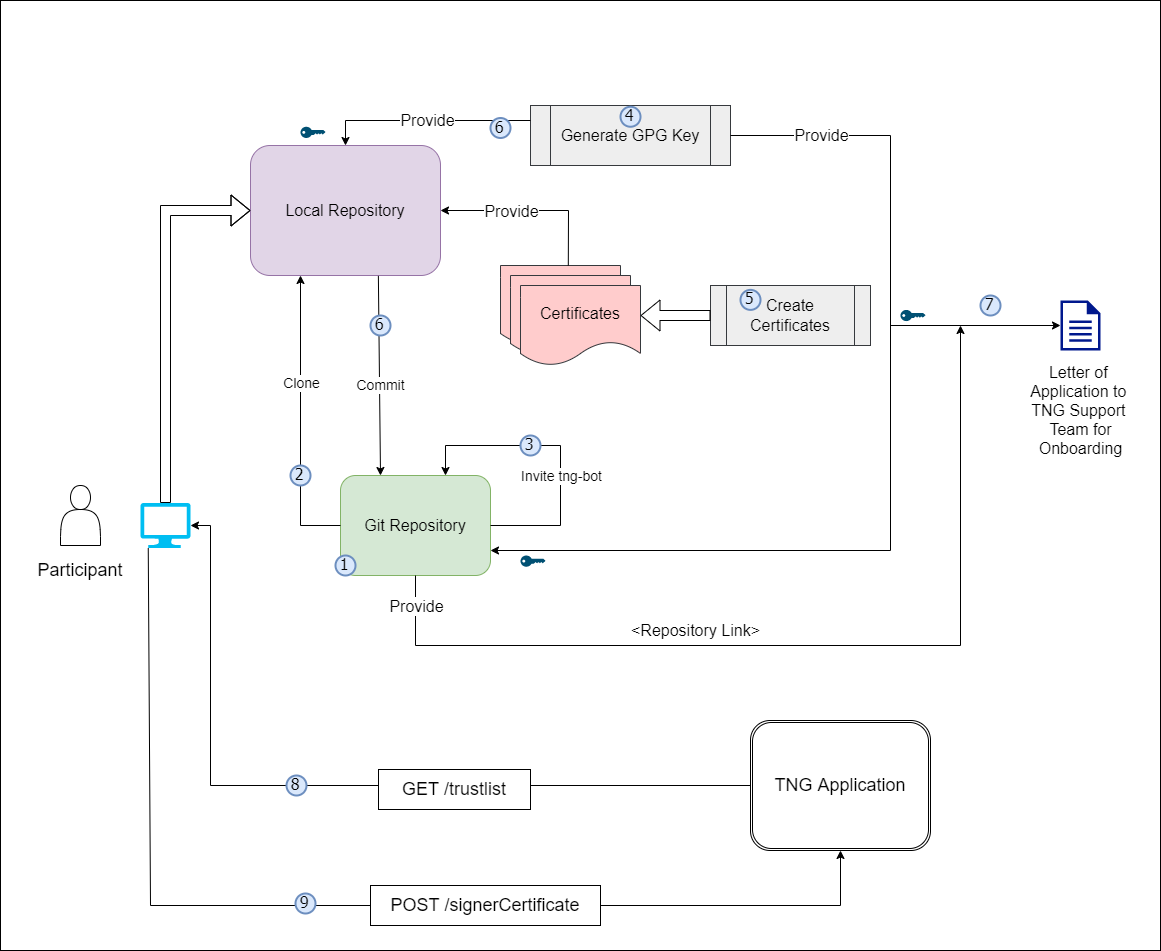

The diagram above was exported from draw.io. Its source (the exported page's mxGraphModel, read from the mxfile embedded in the PNG):
<mxGraphModel dx="1888" dy="1741" grid="1" gridSize="10" guides="1" tooltips="1" connect="1" arrows="1" fold="1" page="1" pageScale="1" pageWidth="850" pageHeight="1100" math="0" shadow="0">
  <root>
    <mxCell id="0" />
    <mxCell id="1" parent="0" />
    <mxCell id="6Qmgf8lXjo0ZotDeYviR-21" value="" style="rounded=1;whiteSpace=wrap;html=1;fontSize=18;" parent="1" vertex="1">
      <mxGeometry x="180" y="-40" width="840" height="650" as="geometry" />
    </mxCell>
    <mxCell id="x6_l4nZDoUBuoWfXId8Z-80" value="" style="rounded=0;whiteSpace=wrap;html=1;fontSize=16;fillColor=default;gradientColor=none;" parent="1" vertex="1">
      <mxGeometry x="-20" y="-85" width="1160" height="950" as="geometry" />
    </mxCell>
    <mxCell id="x6_l4nZDoUBuoWfXId8Z-7" value="Generate GPG Key" style="shape=process;whiteSpace=wrap;html=1;backgroundOutline=1;fontSize=16;fillColor=#eeeeee;strokeColor=#36393d;" parent="1" vertex="1">
      <mxGeometry x="510" y="20" width="200" height="60" as="geometry" />
    </mxCell>
    <mxCell id="x6_l4nZDoUBuoWfXId8Z-11" value="Local Repository" style="rounded=1;whiteSpace=wrap;html=1;fontSize=16;fillColor=#e1d5e7;strokeColor=#9673a6;" parent="1" vertex="1">
      <mxGeometry x="230" y="60" width="190" height="130" as="geometry" />
    </mxCell>
    <mxCell id="x6_l4nZDoUBuoWfXId8Z-13" value="Git Repository" style="rounded=1;whiteSpace=wrap;html=1;fontSize=16;fillColor=#d5e8d4;strokeColor=#82b366;" parent="1" vertex="1">
      <mxGeometry x="320" y="390" width="150" height="100" as="geometry" />
    </mxCell>
    <mxCell id="x6_l4nZDoUBuoWfXId8Z-19" value="" style="endArrow=classic;html=1;rounded=0;exitX=1;exitY=0.5;exitDx=0;exitDy=0;entryX=0.7;entryY=0;entryDx=0;entryDy=0;entryPerimeter=0;" parent="1" source="x6_l4nZDoUBuoWfXId8Z-13" target="x6_l4nZDoUBuoWfXId8Z-13" edge="1">
      <mxGeometry width="50" height="50" relative="1" as="geometry">
        <mxPoint x="590" y="340" as="sourcePoint" />
        <mxPoint x="640" y="290" as="targetPoint" />
        <Array as="points">
          <mxPoint x="540" y="440" />
          <mxPoint x="540" y="360" />
          <mxPoint x="425" y="360" />
        </Array>
      </mxGeometry>
    </mxCell>
    <mxCell id="x6_l4nZDoUBuoWfXId8Z-47" value="&lt;font style=&quot;font-size: 14px;&quot;&gt;Invite tng-bot&lt;/font&gt;" style="edgeLabel;html=1;align=center;verticalAlign=middle;resizable=0;points=[];" parent="x6_l4nZDoUBuoWfXId8Z-19" vertex="1" connectable="0">
      <mxGeometry x="-0.1485" relative="1" as="geometry">
        <mxPoint y="6" as="offset" />
      </mxGeometry>
    </mxCell>
    <mxCell id="x6_l4nZDoUBuoWfXId8Z-20" value="" style="endArrow=classic;html=1;rounded=0;exitX=0;exitY=0.5;exitDx=0;exitDy=0;" parent="1" source="x6_l4nZDoUBuoWfXId8Z-13" edge="1">
      <mxGeometry width="50" height="50" relative="1" as="geometry">
        <mxPoint x="510" y="330" as="sourcePoint" />
        <mxPoint x="280" y="190" as="targetPoint" />
        <Array as="points">
          <mxPoint x="280" y="440" />
        </Array>
      </mxGeometry>
    </mxCell>
    <mxCell id="x6_l4nZDoUBuoWfXId8Z-48" value="Clone" style="edgeLabel;html=1;align=center;verticalAlign=middle;resizable=0;points=[];fontSize=14;" parent="x6_l4nZDoUBuoWfXId8Z-20" vertex="1" connectable="0">
      <mxGeometry x="0.2634" relative="1" as="geometry">
        <mxPoint as="offset" />
      </mxGeometry>
    </mxCell>
    <mxCell id="x6_l4nZDoUBuoWfXId8Z-21" value="" style="endArrow=classic;html=1;rounded=0;exitX=0.673;exitY=1.003;exitDx=0;exitDy=0;exitPerimeter=0;" parent="1" source="x6_l4nZDoUBuoWfXId8Z-11" edge="1">
      <mxGeometry width="50" height="50" relative="1" as="geometry">
        <mxPoint x="510" y="330" as="sourcePoint" />
        <mxPoint x="360" y="390" as="targetPoint" />
      </mxGeometry>
    </mxCell>
    <mxCell id="x6_l4nZDoUBuoWfXId8Z-49" value="Commit" style="edgeLabel;html=1;align=center;verticalAlign=middle;resizable=0;points=[];fontSize=14;" parent="x6_l4nZDoUBuoWfXId8Z-21" vertex="1" connectable="0">
      <mxGeometry x="0.0963" relative="1" as="geometry">
        <mxPoint as="offset" />
      </mxGeometry>
    </mxCell>
    <mxCell id="x6_l4nZDoUBuoWfXId8Z-25" value="" style="endArrow=classic;html=1;rounded=0;exitX=1;exitY=0.5;exitDx=0;exitDy=0;entryX=1;entryY=0.75;entryDx=0;entryDy=0;" parent="1" source="x6_l4nZDoUBuoWfXId8Z-7" target="x6_l4nZDoUBuoWfXId8Z-13" edge="1">
      <mxGeometry width="50" height="50" relative="1" as="geometry">
        <mxPoint x="510" y="330" as="sourcePoint" />
        <mxPoint x="560" y="280" as="targetPoint" />
        <Array as="points">
          <mxPoint x="780" y="50" />
          <mxPoint x="870" y="50" />
          <mxPoint x="870" y="465" />
        </Array>
      </mxGeometry>
    </mxCell>
    <mxCell id="x6_l4nZDoUBuoWfXId8Z-57" value="Provide" style="edgeLabel;html=1;align=center;verticalAlign=middle;resizable=0;points=[];fontSize=16;" parent="x6_l4nZDoUBuoWfXId8Z-25" vertex="1" connectable="0">
      <mxGeometry x="-0.815" y="1" relative="1" as="geometry">
        <mxPoint as="offset" />
      </mxGeometry>
    </mxCell>
    <mxCell id="x6_l4nZDoUBuoWfXId8Z-27" value="" style="group;fontSize=16;" parent="1" vertex="1" connectable="0">
      <mxGeometry x="480" y="180" width="140" height="100" as="geometry" />
    </mxCell>
    <mxCell id="x6_l4nZDoUBuoWfXId8Z-8" value="" style="shape=document;whiteSpace=wrap;html=1;boundedLbl=1;fillColor=#ffcccc;strokeColor=#36393d;" parent="x6_l4nZDoUBuoWfXId8Z-27" vertex="1">
      <mxGeometry width="120" height="80" as="geometry" />
    </mxCell>
    <mxCell id="x6_l4nZDoUBuoWfXId8Z-9" value="" style="shape=document;whiteSpace=wrap;html=1;boundedLbl=1;fillColor=#ffcccc;strokeColor=#36393d;" parent="x6_l4nZDoUBuoWfXId8Z-27" vertex="1">
      <mxGeometry x="10" y="10" width="120" height="80" as="geometry" />
    </mxCell>
    <mxCell id="x6_l4nZDoUBuoWfXId8Z-10" value="Certificates" style="shape=document;whiteSpace=wrap;html=1;boundedLbl=1;fontSize=16;fillColor=#ffcccc;strokeColor=#36393d;" parent="x6_l4nZDoUBuoWfXId8Z-27" vertex="1">
      <mxGeometry x="20" y="20" width="120" height="80" as="geometry" />
    </mxCell>
    <mxCell id="x6_l4nZDoUBuoWfXId8Z-28" value="" style="endArrow=classic;html=1;rounded=0;exitX=0.565;exitY=0;exitDx=0;exitDy=0;exitPerimeter=0;entryX=1;entryY=0.5;entryDx=0;entryDy=0;" parent="1" source="x6_l4nZDoUBuoWfXId8Z-8" target="x6_l4nZDoUBuoWfXId8Z-11" edge="1">
      <mxGeometry width="50" height="50" relative="1" as="geometry">
        <mxPoint x="510" y="330" as="sourcePoint" />
        <mxPoint x="560" y="280" as="targetPoint" />
        <Array as="points">
          <mxPoint x="548" y="125" />
        </Array>
      </mxGeometry>
    </mxCell>
    <mxCell id="6Qmgf8lXjo0ZotDeYviR-1" value="&lt;span style=&quot;color: rgba(0, 0, 0, 0); font-family: monospace; font-size: 0px; text-align: start; background-color: rgb(248, 249, 250);&quot;&gt;%3CmxGraphModel%3E%3Croot%3E%3CmxCell%20id%3D%220%22%2F%3E%3CmxCell%20id%3D%221%22%20parent%3D%220%22%2F%3E%3CmxCell%20id%3D%222%22%20value%3D%22Provide%22%20style%3D%22edgeLabel%3Bhtml%3D1%3Balign%3Dcenter%3BverticalAlign%3Dmiddle%3Bresizable%3D0%3Bpoints%3D%5B%5D%3BfontSize%3D16%3B%22%20vertex%3D%221%22%20connectable%3D%220%22%20parent%3D%221%22%3E%3CmxGeometry%20x%3D%22296%22%20y%3D%2234%22%20as%3D%22geometry%22%2F%3E%3C%2FmxCell%3E%3C%2Froot%3E%3C%2FmxGraphModel%3EP&lt;/span&gt;" style="edgeLabel;html=1;align=center;verticalAlign=middle;resizable=0;points=[];" parent="x6_l4nZDoUBuoWfXId8Z-28" vertex="1" connectable="0">
      <mxGeometry x="0.1716" relative="1" as="geometry">
        <mxPoint as="offset" />
      </mxGeometry>
    </mxCell>
    <mxCell id="x6_l4nZDoUBuoWfXId8Z-32" value="" style="points=[[0,0.5,0],[0.24,0,0],[0.5,0.28,0],[0.995,0.475,0],[0.5,0.72,0],[0.24,1,0]];verticalLabelPosition=bottom;sketch=0;html=1;verticalAlign=top;aspect=fixed;align=center;pointerEvents=1;shape=mxgraph.cisco19.key;fillColor=#005073;strokeColor=none;" parent="1" vertex="1">
      <mxGeometry x="880" y="224.38" width="25" height="11.25" as="geometry" />
    </mxCell>
    <mxCell id="x6_l4nZDoUBuoWfXId8Z-35" value="" style="endArrow=classic;html=1;rounded=0;entryX=0;entryY=0.5;entryDx=0;entryDy=0;entryPerimeter=0;" parent="1" target="x6_l4nZDoUBuoWfXId8Z-37" edge="1">
      <mxGeometry width="50" height="50" relative="1" as="geometry">
        <mxPoint x="870" y="240" as="sourcePoint" />
        <mxPoint x="980" y="240" as="targetPoint" />
      </mxGeometry>
    </mxCell>
    <mxCell id="x6_l4nZDoUBuoWfXId8Z-36" value="" style="endArrow=classic;html=1;rounded=0;exitX=0.5;exitY=1;exitDx=0;exitDy=0;" parent="1" source="x6_l4nZDoUBuoWfXId8Z-13" edge="1">
      <mxGeometry width="50" height="50" relative="1" as="geometry">
        <mxPoint x="510" y="330" as="sourcePoint" />
        <mxPoint x="940" y="240" as="targetPoint" />
        <Array as="points">
          <mxPoint x="395" y="560" />
          <mxPoint x="940" y="560" />
        </Array>
      </mxGeometry>
    </mxCell>
    <mxCell id="x6_l4nZDoUBuoWfXId8Z-59" value="Provide" style="edgeLabel;html=1;align=center;verticalAlign=middle;resizable=0;points=[];fontSize=16;" parent="x6_l4nZDoUBuoWfXId8Z-36" vertex="1" connectable="0">
      <mxGeometry x="-0.902" y="-2" relative="1" as="geometry">
        <mxPoint x="2" y="-16" as="offset" />
      </mxGeometry>
    </mxCell>
    <mxCell id="x6_l4nZDoUBuoWfXId8Z-37" value="" style="sketch=0;aspect=fixed;pointerEvents=1;shadow=0;dashed=0;html=1;strokeColor=none;labelPosition=center;verticalLabelPosition=bottom;verticalAlign=top;align=center;fillColor=#00188D;shape=mxgraph.mscae.enterprise.document" parent="1" vertex="1">
      <mxGeometry x="1040" y="215" width="40" height="50" as="geometry" />
    </mxCell>
    <mxCell id="x6_l4nZDoUBuoWfXId8Z-50" value="Create Certificates" style="shape=process;whiteSpace=wrap;html=1;backgroundOutline=1;fontSize=16;fillColor=#eeeeee;strokeColor=#36393d;" parent="1" vertex="1">
      <mxGeometry x="690" y="200" width="160" height="60" as="geometry" />
    </mxCell>
    <mxCell id="x6_l4nZDoUBuoWfXId8Z-51" value="" style="shape=flexArrow;endArrow=classic;html=1;rounded=0;fontSize=14;exitX=0;exitY=0.5;exitDx=0;exitDy=0;entryX=1;entryY=0.375;entryDx=0;entryDy=0;entryPerimeter=0;" parent="1" source="x6_l4nZDoUBuoWfXId8Z-50" target="x6_l4nZDoUBuoWfXId8Z-10" edge="1">
      <mxGeometry width="50" height="50" relative="1" as="geometry">
        <mxPoint x="510" y="330" as="sourcePoint" />
        <mxPoint x="560" y="280" as="targetPoint" />
      </mxGeometry>
    </mxCell>
    <mxCell id="x6_l4nZDoUBuoWfXId8Z-52" value="" style="endArrow=classic;html=1;rounded=0;fontSize=14;exitX=0;exitY=0.25;exitDx=0;exitDy=0;entryX=0.5;entryY=0;entryDx=0;entryDy=0;" parent="1" source="x6_l4nZDoUBuoWfXId8Z-7" target="x6_l4nZDoUBuoWfXId8Z-11" edge="1">
      <mxGeometry width="50" height="50" relative="1" as="geometry">
        <mxPoint x="510" y="330" as="sourcePoint" />
        <mxPoint x="560" y="280" as="targetPoint" />
        <Array as="points">
          <mxPoint x="325" y="35" />
        </Array>
      </mxGeometry>
    </mxCell>
    <mxCell id="x6_l4nZDoUBuoWfXId8Z-56" value="Provide" style="edgeLabel;html=1;align=center;verticalAlign=middle;resizable=0;points=[];fontSize=16;" parent="x6_l4nZDoUBuoWfXId8Z-52" vertex="1" connectable="0">
      <mxGeometry x="-0.0114" y="-1" relative="1" as="geometry">
        <mxPoint as="offset" />
      </mxGeometry>
    </mxCell>
    <mxCell id="x6_l4nZDoUBuoWfXId8Z-53" value="" style="points=[[0,0.5,0],[0.24,0,0],[0.5,0.28,0],[0.995,0.475,0],[0.5,0.72,0],[0.24,1,0]];verticalLabelPosition=bottom;sketch=0;html=1;verticalAlign=top;aspect=fixed;align=center;pointerEvents=1;shape=mxgraph.cisco19.key;fillColor=#005073;strokeColor=none;" parent="1" vertex="1">
      <mxGeometry x="500" y="470" width="25" height="11.25" as="geometry" />
    </mxCell>
    <mxCell id="x6_l4nZDoUBuoWfXId8Z-54" value="" style="points=[[0,0.5,0],[0.24,0,0],[0.5,0.28,0],[0.995,0.475,0],[0.5,0.72,0],[0.24,1,0]];verticalLabelPosition=bottom;sketch=0;html=1;verticalAlign=top;aspect=fixed;align=center;pointerEvents=1;shape=mxgraph.cisco19.key;fillColor=#005073;strokeColor=none;" parent="1" vertex="1">
      <mxGeometry x="280" y="41.25" width="25" height="11.25" as="geometry" />
    </mxCell>
    <mxCell id="x6_l4nZDoUBuoWfXId8Z-58" value="&amp;lt;Repository Link&amp;gt;" style="text;html=1;align=center;verticalAlign=middle;resizable=0;points=[];autosize=1;strokeColor=none;fillColor=none;fontSize=16;" parent="1" vertex="1">
      <mxGeometry x="600" y="530" width="150" height="30" as="geometry" />
    </mxCell>
    <mxCell id="x6_l4nZDoUBuoWfXId8Z-60" value="Letter of&amp;nbsp;&lt;br&gt;Application to &lt;br&gt;TNG Support &lt;br&gt;Team for&lt;br&gt;Onboarding" style="text;html=1;align=center;verticalAlign=middle;resizable=0;points=[];autosize=1;strokeColor=none;fillColor=none;fontSize=16;" parent="1" vertex="1">
      <mxGeometry x="1000" y="270" width="120" height="110" as="geometry" />
    </mxCell>
    <mxCell id="x6_l4nZDoUBuoWfXId8Z-62" value="2" style="ellipse;whiteSpace=wrap;html=1;aspect=fixed;strokeWidth=2;fontFamily=Tahoma;spacingBottom=4;spacingRight=2;strokeColor=#6c8ebf;fontSize=16;fillColor=#dae8fc;" parent="1" vertex="1">
      <mxGeometry x="270" y="380" width="20" height="20" as="geometry" />
    </mxCell>
    <mxCell id="x6_l4nZDoUBuoWfXId8Z-63" value="3" style="ellipse;whiteSpace=wrap;html=1;aspect=fixed;strokeWidth=2;fontFamily=Tahoma;spacingBottom=4;spacingRight=2;strokeColor=#6c8ebf;fontSize=16;fillColor=#dae8fc;" parent="1" vertex="1">
      <mxGeometry x="500" y="350" width="20" height="20" as="geometry" />
    </mxCell>
    <mxCell id="x6_l4nZDoUBuoWfXId8Z-64" value="4" style="ellipse;whiteSpace=wrap;html=1;aspect=fixed;strokeWidth=2;fontFamily=Tahoma;spacingBottom=4;spacingRight=2;strokeColor=#6c8ebf;fontSize=16;fillColor=#dae8fc;" parent="1" vertex="1">
      <mxGeometry x="600" y="21.25" width="20" height="20" as="geometry" />
    </mxCell>
    <mxCell id="x6_l4nZDoUBuoWfXId8Z-65" value="5" style="ellipse;whiteSpace=wrap;html=1;aspect=fixed;strokeWidth=2;fontFamily=Tahoma;spacingBottom=4;spacingRight=2;strokeColor=#6c8ebf;fontSize=16;fillColor=#dae8fc;" parent="1" vertex="1">
      <mxGeometry x="720" y="204.38" width="20" height="20" as="geometry" />
    </mxCell>
    <mxCell id="x6_l4nZDoUBuoWfXId8Z-74" value="6" style="ellipse;whiteSpace=wrap;html=1;aspect=fixed;strokeWidth=2;fontFamily=Tahoma;spacingBottom=4;spacingRight=2;strokeColor=#6c8ebf;fontSize=16;fillColor=#dae8fc;" parent="1" vertex="1">
      <mxGeometry x="470" y="32.5" width="20" height="20" as="geometry" />
    </mxCell>
    <mxCell id="x6_l4nZDoUBuoWfXId8Z-77" value="7" style="ellipse;whiteSpace=wrap;html=1;aspect=fixed;strokeWidth=2;fontFamily=Tahoma;spacingBottom=4;spacingRight=2;strokeColor=#6c8ebf;fontSize=16;fillColor=#dae8fc;" parent="1" vertex="1">
      <mxGeometry x="960" y="210" width="20" height="20" as="geometry" />
    </mxCell>
    <mxCell id="x6_l4nZDoUBuoWfXId8Z-78" value="6" style="ellipse;whiteSpace=wrap;html=1;aspect=fixed;strokeWidth=2;fontFamily=Tahoma;spacingBottom=4;spacingRight=2;strokeColor=#6c8ebf;fontSize=16;fillColor=#dae8fc;" parent="1" vertex="1">
      <mxGeometry x="350" y="230" width="20" height="20" as="geometry" />
    </mxCell>
    <mxCell id="x6_l4nZDoUBuoWfXId8Z-79" value="1" style="ellipse;whiteSpace=wrap;html=1;aspect=fixed;strokeWidth=2;fontFamily=Tahoma;spacingBottom=4;spacingRight=2;strokeColor=#6c8ebf;fontSize=16;fillColor=#dae8fc;" parent="1" vertex="1">
      <mxGeometry x="315" y="470" width="20" height="20" as="geometry" />
    </mxCell>
    <mxCell id="6Qmgf8lXjo0ZotDeYviR-4" value="Provide" style="edgeLabel;html=1;align=center;verticalAlign=middle;resizable=0;points=[];fontSize=16;" parent="1" vertex="1" connectable="0">
      <mxGeometry x="490" y="125" as="geometry" />
    </mxCell>
    <mxCell id="6Qmgf8lXjo0ZotDeYviR-6" value="" style="shape=actor;whiteSpace=wrap;html=1;" parent="1" vertex="1">
      <mxGeometry x="40" y="400" width="40" height="60" as="geometry" />
    </mxCell>
    <mxCell id="6Qmgf8lXjo0ZotDeYviR-7" value="&lt;font style=&quot;font-size: 18px;&quot;&gt;Participant&lt;/font&gt;" style="text;html=1;strokeColor=none;fillColor=none;align=center;verticalAlign=middle;whiteSpace=wrap;rounded=0;" parent="1" vertex="1">
      <mxGeometry x="30" y="470" width="60" height="30" as="geometry" />
    </mxCell>
    <mxCell id="6Qmgf8lXjo0ZotDeYviR-10" value="" style="verticalLabelPosition=bottom;html=1;verticalAlign=top;align=center;strokeColor=none;fillColor=#00BEF2;shape=mxgraph.azure.computer;pointerEvents=1;fontSize=18;" parent="1" vertex="1">
      <mxGeometry x="120" y="417.5" width="50" height="45" as="geometry" />
    </mxCell>
    <mxCell id="6Qmgf8lXjo0ZotDeYviR-11" value="" style="shape=flexArrow;endArrow=classic;html=1;rounded=0;fontSize=18;exitX=0.5;exitY=0;exitDx=0;exitDy=0;exitPerimeter=0;entryX=0;entryY=0.5;entryDx=0;entryDy=0;" parent="1" source="6Qmgf8lXjo0ZotDeYviR-10" target="x6_l4nZDoUBuoWfXId8Z-11" edge="1">
      <mxGeometry width="50" height="50" relative="1" as="geometry">
        <mxPoint x="194" y="410" as="sourcePoint" />
        <mxPoint x="244" y="360" as="targetPoint" />
        <Array as="points">
          <mxPoint x="145" y="125" />
        </Array>
      </mxGeometry>
    </mxCell>
    <mxCell id="6Qmgf8lXjo0ZotDeYviR-12" value="" style="endArrow=none;startArrow=classic;html=1;rounded=0;fontSize=18;entryX=0;entryY=0.5;entryDx=0;entryDy=0;exitX=1;exitY=0.5;exitDx=0;exitDy=0;exitPerimeter=0;endFill=0;" parent="1" source="6Qmgf8lXjo0ZotDeYviR-10" target="6Qmgf8lXjo0ZotDeYviR-24" edge="1">
      <mxGeometry width="50" height="50" relative="1" as="geometry">
        <mxPoint x="550" y="410" as="sourcePoint" />
        <mxPoint x="940" y="700" as="targetPoint" />
        <Array as="points">
          <mxPoint x="190" y="440" />
          <mxPoint x="190" y="700" />
        </Array>
      </mxGeometry>
    </mxCell>
    <mxCell id="6Qmgf8lXjo0ZotDeYviR-14" value="GET /trustlist" style="rounded=0;whiteSpace=wrap;html=1;fontSize=18;" parent="1" vertex="1">
      <mxGeometry x="358" y="684" width="152" height="40" as="geometry" />
    </mxCell>
    <mxCell id="6Qmgf8lXjo0ZotDeYviR-20" value="8" style="ellipse;whiteSpace=wrap;html=1;aspect=fixed;strokeWidth=2;fontFamily=Tahoma;spacingBottom=4;spacingRight=2;strokeColor=#6c8ebf;fontSize=16;fillColor=#dae8fc;" parent="1" vertex="1">
      <mxGeometry x="266" y="690" width="20" height="20" as="geometry" />
    </mxCell>
    <mxCell id="6Qmgf8lXjo0ZotDeYviR-24" value="TNG Application" style="shape=ext;double=1;rounded=1;whiteSpace=wrap;html=1;fontSize=18;" parent="1" vertex="1">
      <mxGeometry x="730" y="635" width="180" height="130" as="geometry" />
    </mxCell>
    <mxCell id="G6FMprP5kXjuv7v4c4qb-2" value="" style="endArrow=classic;html=1;rounded=0;exitX=0.155;exitY=1;exitDx=0;exitDy=0;exitPerimeter=0;entryX=0.5;entryY=1;entryDx=0;entryDy=0;" parent="1" source="6Qmgf8lXjo0ZotDeYviR-10" target="6Qmgf8lXjo0ZotDeYviR-24" edge="1">
      <mxGeometry width="50" height="50" relative="1" as="geometry">
        <mxPoint x="540" y="630" as="sourcePoint" />
        <mxPoint x="590" y="580" as="targetPoint" />
        <Array as="points">
          <mxPoint x="130" y="820" />
          <mxPoint x="820" y="820" />
        </Array>
      </mxGeometry>
    </mxCell>
    <mxCell id="G6FMprP5kXjuv7v4c4qb-3" value="POST /signerCertificate" style="rounded=0;whiteSpace=wrap;html=1;fontSize=18;" parent="1" vertex="1">
      <mxGeometry x="350" y="800" width="230" height="40" as="geometry" />
    </mxCell>
    <mxCell id="G6FMprP5kXjuv7v4c4qb-4" value="9" style="ellipse;whiteSpace=wrap;html=1;aspect=fixed;strokeWidth=2;fontFamily=Tahoma;spacingBottom=4;spacingRight=2;strokeColor=#6c8ebf;fontSize=16;fillColor=#dae8fc;" parent="1" vertex="1">
      <mxGeometry x="275" y="808" width="20" height="20" as="geometry" />
    </mxCell>
  </root>
</mxGraphModel>